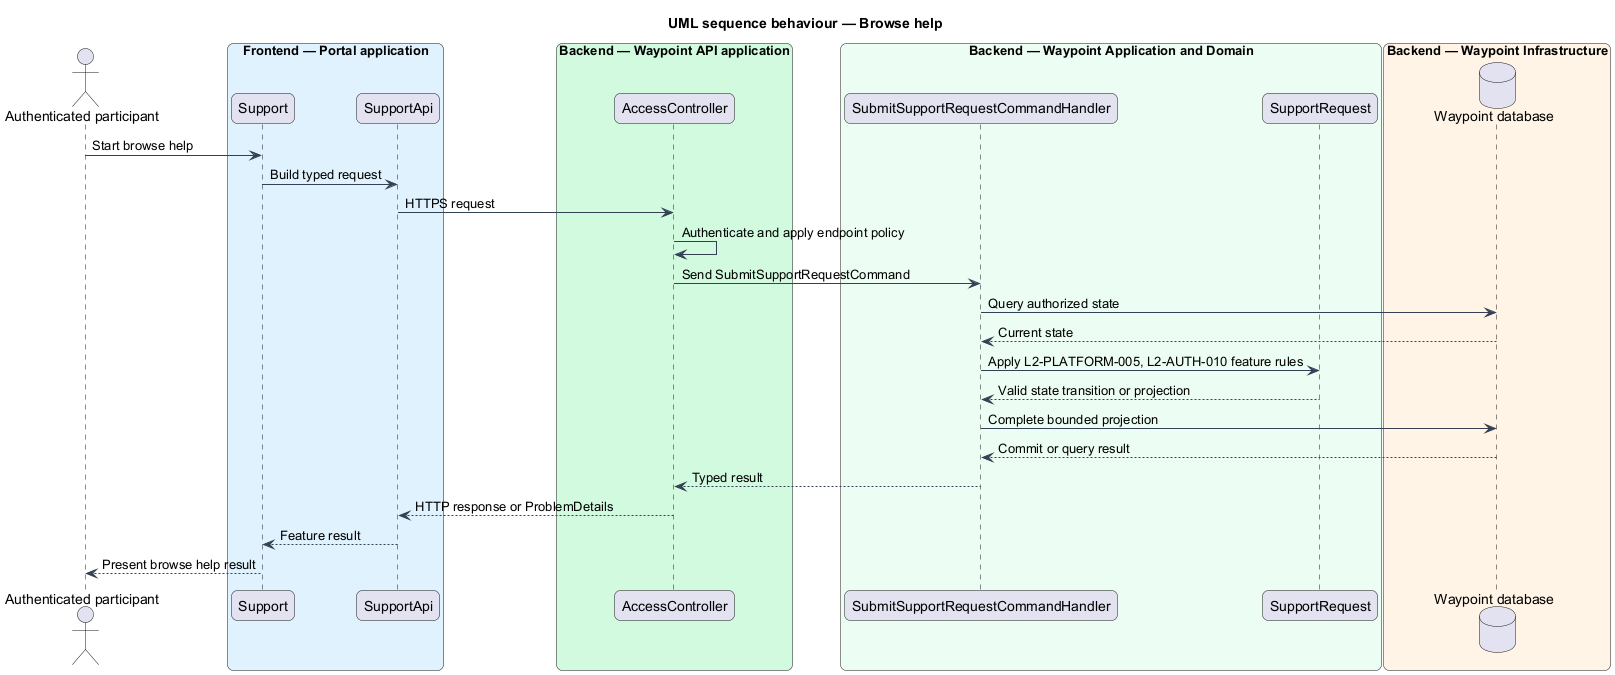

The diagram above was rendered by PlantUML. Its source (embedded in the PNG):
@startuml

title UML sequence behaviour — Browse help
skinparam backgroundColor #FFFFFF
skinparam shadowing false
skinparam roundcorner 12
skinparam defaultFontName Arial
skinparam ArrowColor #344054
skinparam rectangle {
  BorderColor #344054
  FontColor #101828
}
skinparam package {
  BorderColor #667085
  FontColor #101828
  BackgroundColor #F9FAFB
}
actor "Authenticated participant" as actor
box "Frontend — Portal application" #E0F2FE
  participant "Support" as page
  participant "SupportApi" as client
end box
box "Backend — Waypoint API application" #D1FADF
  participant "AccessController" as controller
end box
box "Backend — Waypoint Application and Domain" #ECFDF3
  participant "SubmitSupportRequestCommandHandler" as handler
  participant "SupportRequest" as entity
end box
box "Backend — Waypoint Infrastructure" #FFF4E5
  database "Waypoint database" as db
end box
actor -> page : Start browse help
page -> client : Build typed request
client -> controller : HTTPS request
controller -> controller : Authenticate and apply endpoint policy
controller -> handler : Send SubmitSupportRequestCommand
handler -> db : Query authorized state
db --> handler : Current state
handler -> entity : Apply L2-PLATFORM-005, L2-AUTH-010 feature rules
entity --> handler : Valid state transition or projection
handler -> db : Complete bounded projection
db --> handler : Commit or query result
handler --> controller : Typed result
controller --> client : HTTP response or ProblemDetails
client --> page : Feature result
page --> actor : Present browse help result
@enduml